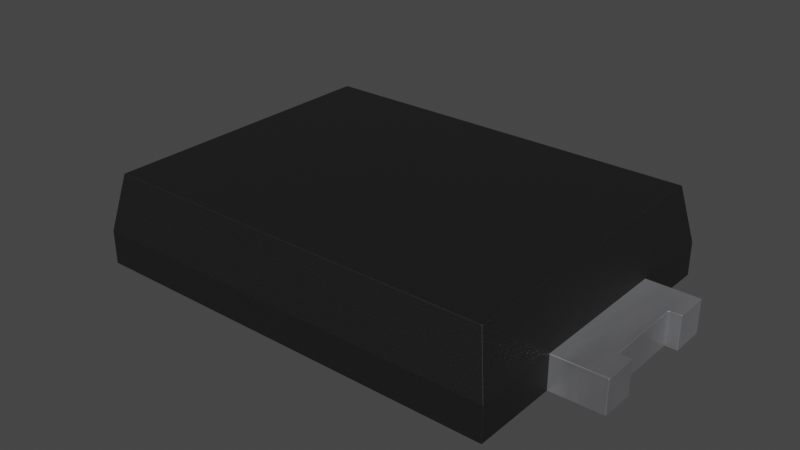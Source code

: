 # Source: PowerDI5.blend  (saved by Blender 3.2.14; exported with 4.5.12 LTS)
import bpy
from mathutils import Matrix  # noqa: F401  (used for matrix-valued properties, if any)

bpy.ops.wm.read_factory_settings(use_empty=True)
scene = bpy.context.scene
scene.name = 'Scene'

# ---- collections
col_collection = bpy.data.collections.new('Collection'); scene.collection.children.link(col_collection)

# ---- materials (node trees are filled in below, after node groups)
mat_metal_pins = bpy.data.materials.new('metal_pins')
mat_metal_pins.use_transparent_shadow = False
mat_metal_pins.preview_render_type = 'CUBE'
mat_metal_pins.use_preview_world = True
mat_plastic_matte_black = bpy.data.materials.new('plastic_matte_black')
mat_plastic_matte_black.use_transparent_shadow = False
mat_plastic_matte_black.preview_render_type = 'CUBE'

# ---- material node trees
mat_metal_pins.use_nodes = True; mat_metal_pins.node_tree.nodes.clear()
_N = mat_metal_pins.node_tree.nodes; _L = mat_metal_pins.node_tree.links
n0 = _N.new('ShaderNodeMapping'); n0.name = 'Mapping'; n0.location = (-1447, -91)
n0.inputs[3].default_value = (4.8, 1.2, 1.1)
n1 = _N.new('ShaderNodeBsdfPrincipled'); n1.name = 'Principled BSDF'; n1.location = (-560, 254)
n1.distribution = 'GGX'
n1.subsurface_method = 'BURLEY'
n1.inputs[1].default_value = 0.7818
n1.inputs[2].default_value = 0.2886
n1.inputs[3].default_value = 1.45
n1.inputs[13].default_value = 0.0
n1.inputs[27].default_value = (0.0, 0.0, 0.0, 1.0)
n1.inputs[28].default_value = 1.0
n2 = _N.new('ShaderNodeOutputMaterial'); n2.name = 'Material Output.002'; n2.location = (-205, 253)
n2.width = 213
n3 = _N.new('ShaderNodeTexNoise'); n3.name = 'Noise Texture.002'; n3.location = (-1228, -73)
n3.inputs[2].default_value = 0.1
n3.inputs[3].default_value = 7.0
n3.inputs[4].default_value = 0.6
n3.inputs[8].default_value = 0.4
n4 = _N.new('ShaderNodeTexCoord'); n4.name = 'Texture Coordinate'; n4.location = (-1636, -116)
n5 = _N.new('ShaderNodeMix'); n5.name = 'Mix.001'; n5.location = (-921, 45)
n5.data_type = 'RGBA'
n5.inputs[6].default_value = (0.9398, 0.9547, 1.0, 1.0)
n5.inputs[7].default_value = (0.13, 0.1259, 0.1359, 1.0)
n6 = _N.new('ShaderNodeBump'); n6.name = 'Bump.001'; n6.location = (-1001, -227)
n6.inputs[0].default_value = 0.05
n6.inputs[1].default_value = 0.01
n6.inputs[2].default_value = 1.0
_L.new(n1.outputs[0], n2.inputs[0])
_L.new(n3.outputs[0], n6.inputs[3])
_L.new(n0.outputs[0], n3.inputs[0])
_L.new(n3.outputs[0], n5.inputs[0])
_L.new(n4.outputs[3], n0.inputs[0])
_L.new(n5.outputs[2], n1.inputs[0])
_L.new(n6.outputs[0], n1.inputs[5])
n2.is_active_output = True
mat_plastic_matte_black.use_nodes = True; mat_plastic_matte_black.node_tree.nodes.clear()
_N = mat_plastic_matte_black.node_tree.nodes; _L = mat_plastic_matte_black.node_tree.links
n0 = _N.new('ShaderNodeOutputMaterial'); n0.name = 'Material Output'; n0.location = (463, 300)
n1 = _N.new('ShaderNodeBsdfPrincipled'); n1.name = 'Principled BSDF'; n1.location = (173, 300)
n1.distribution = 'GGX'
n1.subsurface_method = 'BURLEY'
n1.inputs[1].default_value = 0.06818
n1.inputs[2].default_value = 0.5182
n1.inputs[3].default_value = 1.45
n1.inputs[13].default_value = 0.6432
n1.inputs[20].default_value = 0.1027
n1.inputs[27].default_value = (0.0, 0.0, 0.0, 1.0)
n1.inputs[28].default_value = 1.0
n2 = _N.new('ShaderNodeTexCoord'); n2.name = 'Texture Coordinate'; n2.location = (-1001, 105)
n3 = _N.new('ShaderNodeBump'); n3.name = 'Bump'; n3.location = (-135, -86)
n3.inputs[0].default_value = 0.1
n3.inputs[1].default_value = 0.4
n3.inputs[2].default_value = 1.0
n4 = _N.new('ShaderNodeMapping'); n4.name = 'Mapping'; n4.location = (-755, 143)
n4.inputs[3].default_value = (2.0, 2.0, 2.0)
n5 = _N.new('ShaderNodeValToRGB'); n5.name = 'ColorRamp'; n5.location = (-147, 213)
while len(n5.color_ramp.elements) > 1: n5.color_ramp.elements.remove(n5.color_ramp.elements[-1])
n5.color_ramp.elements[0].position = 0.0; n5.color_ramp.elements[0].color = (0.005014, 0.005014, 0.005014, 1.0)
_e = n5.color_ramp.elements.new(0.9955); _e.color = (0.01269, 0.01269, 0.01269, 1.0)
n6 = _N.new('ShaderNodeTexNoise'); n6.name = 'Noise Texture'; n6.location = (-455, 203)
n6.inputs[2].default_value = 200.0
n6.inputs[3].default_value = 5.6
n6.inputs[4].default_value = 0.5208
_L.new(n1.outputs[0], n0.inputs[0])
_L.new(n6.outputs[0], n5.inputs[0])
_L.new(n5.outputs[0], n1.inputs[0])
_L.new(n2.outputs[2], n4.inputs[0])
_L.new(n4.outputs[0], n6.inputs[0])
_L.new(n6.outputs[0], n3.inputs[3])
_L.new(n3.outputs[0], n1.inputs[5])
n0.is_active_output = True

# ---- world
world_world = bpy.data.worlds.new('World'); scene.world = world_world
world_world.use_nodes = True; world_world.node_tree.nodes.clear()
_N = world_world.node_tree.nodes; _L = world_world.node_tree.links
n0 = _N.new('ShaderNodeOutputWorld'); n0.name = 'World Output'; n0.location = (300, 300)
n1 = _N.new('ShaderNodeBackground'); n1.name = 'Background'; n1.location = (10, 300)
n1.inputs[0].default_value = (0.05088, 0.05088, 0.05088, 1.0)
_L.new(n1.outputs[0], n0.inputs[0])
n0.is_active_output = True
world_world.color = (0.05088, 0.05088, 0.05088)
world_world.use_sun_shadow = False
world_world.sun_shadow_jitter_overblur = 0.0

# ---- meshes
me_shape_9_indexedfaceset_002 = bpy.data.meshes.new('SHAPE_9_IndexedFaceSet.002')
me_shape_9_indexedfaceset_002.from_pydata([(-3.335, -1.441, 0.43), (-3.335, -1.441, 0.0), (-3.335, -0.4509, 0.43), (-2.435, -0.4509, -1.192e-07), (-2.435, -0.4509, 0.43), (-3.335, -0.4509, -1.192e-07), (-3.335, 1.389, 0.43), (-3.335, 0.3991, -1.192e-07), (-3.335, 0.3991, 0.43), (-3.335, 1.389, -1.192e-07), (3.265, -0.9659, 0.43), (3.265, -0.5259, 0.43), (3.115, -0.5259, 0.43), (-1.235, -1.551, 0.43), (2.315, -1.551, 0.43), (2.315, -0.9659, 0.43), (2.315, -1.551, 1.788e-07), (-1.235, 1.499, 1.788e-07), (-1.235, 1.499, 0.43), (2.315, 1.499, 1.788e-07), (3.265, 0.9141, 1.788e-07), (3.265, 0.4741, 1.788e-07), (3.265, 0.9141, 0.43), (3.265, 0.4741, 0.43), (3.115, 0.4741, 0.43), (3.115, -0.5259, 1.788e-07), (3.115, 0.4741, 1.788e-07), (3.265, -0.9659, 1.788e-07), (3.265, -0.5259, 1.788e-07), (-2.539, 1.853, 1.15), (-2.539, -1.905, 1.15), (-2.685, -2.051, 0.43), (-2.685, -1.441, 0.43), (2.615, 1.999, 0.43), (2.469, 1.853, 1.15), (2.469, -1.905, 1.15), (-2.685, 1.389, 0.43), (-2.685, 0.3991, 0.43), (-2.685, -0.4509, 0.43), (-2.685, 0.3991, -1.192e-07), (-2.685, 1.999, -1.192e-07), (-2.685, 1.999, 0.43), (2.615, 0.9141, 1.788e-07), (2.615, -2.051, 0.43), (2.615, 0.9141, 0.43), (2.315, 1.499, 0.43), (2.615, 1.999, 1.788e-07), (-2.685, 1.389, -1.192e-07), (-2.685, -0.4509, -1.192e-07), (-2.685, -1.441, -1.192e-07), (-2.685, -2.051, -1.192e-07), (2.615, -2.051, 1.788e-07), (-2.435, -1.441, -1.192e-07), (-2.435, 1.389, 0.43), (-2.435, 1.389, -1.192e-07), (-2.435, 0.3991, -1.192e-07), (-2.435, 0.3991, 0.43), (-2.435, -1.441, 0.43), (2.315, 0.9141, 1.788e-07), (2.615, -0.9659, 1.788e-07), (2.615, -0.9659, 0.43), (2.315, -0.9659, 1.788e-07), (-1.235, -1.551, -1.192e-07), (2.315, 0.9141, 0.43)], [], [(54, 53, 56, 55), (32, 38, 4, 57), (61, 15, 60, 59), (3, 4, 57, 52), (1, 52, 57, 0), (7, 8, 6, 9), (15, 63, 44, 60), (4, 2, 0, 57), (7, 55, 56, 8), (62, 13, 18, 17), (12, 11, 28, 25), (48, 39, 55, 3), (24, 23, 22), (63, 24, 22), (10, 11, 12), (61, 58, 26, 25), (15, 10, 12), (18, 63, 45), (58, 61, 62, 17), (13, 14, 15), (28, 11, 10, 27), (10, 15, 61, 27), (18, 17, 19, 45), (13, 15, 63, 18), (14, 16, 61, 15), (30, 35, 34, 29), (63, 58, 19, 45), (63, 22, 20, 58), (20, 22, 23, 21), (23, 24, 26, 21), (26, 24, 12, 25), (50, 51, 43, 31), (26, 20, 21), (58, 20, 26), (27, 25, 28), (61, 25, 27), (17, 19, 58), (62, 61, 16), (31, 43, 35, 30), (3, 52, 1, 5), (29, 34, 33, 41), (29, 41, 36), (37, 29, 36), (38, 29, 37), (30, 32, 31), (30, 38, 32), (30, 29, 38), (24, 63, 15, 12), (44, 33, 34), (35, 60, 44), (35, 44, 34), (43, 60, 35), (50, 31, 32, 49), (41, 40, 47, 36), (48, 38, 37, 39), (62, 16, 14, 13), (46, 40, 41, 33), (37, 36, 53, 56), (46, 33, 44, 42), (43, 51, 59, 60), (49, 32, 57, 52), (54, 55, 7, 9), (42, 19, 46), (58, 19, 42), (16, 61, 59), (51, 16, 59), (17, 46, 19), (40, 46, 17), (54, 40, 17), (47, 40, 54), (55, 54, 17), (62, 16, 51), (53, 6, 8, 56), (3, 17, 62), (3, 55, 17), (52, 3, 62), (50, 49, 52), (50, 52, 62), (50, 62, 51), (36, 47, 54, 53), (39, 37, 56, 55), (38, 48, 3, 4), (63, 58, 42, 44), (18, 17, 19, 45), (3, 5, 2, 4), (54, 9, 6, 53), (1, 0, 2, 5)])
me_shape_9_indexedfaceset_002.polygons.foreach_set('material_index', [0, 1, 1, 0, 0, 0, 1, 0, 0, 0, 0, 1, 0, 0, 0, 0, 0, 0, 0, 0, 0, 0, 0, 0, 0, 1, 0, 0, 0, 0, 0, 1, 0, 0, 0, 0, 0, 0, 1, 0, 1, 1, 1, 1, 1, 1, 1, 0, 1, 1, 1, 1, 1, 1, 1, 0, 1, 1, 1, 1, 1, 0, 1, 1, 1, 1, 1, 1, 1, 1, 1, 1, 0, 1, 1, 1, 1, 1, 1, 1, 1, 1, 1, 1, 0, 0, 0])
_k = set([(0, 1), (0, 2), (0, 57), (1, 5), (1, 52), (2, 4), (2, 5), (3, 4), (3, 5), (3, 48), (3, 52), (4, 38), (4, 57), (6, 8), (6, 9), (6, 53), (7, 8), (7, 9), (7, 55), (8, 56), (9, 54), (10, 11), (10, 15), (10, 27), (11, 12), (11, 28), (12, 24), (12, 25), (13, 14), (13, 18), (13, 62), (14, 15), (14, 16), (15, 60), (15, 61), (15, 63), (16, 61), (16, 62), (17, 18), (17, 19), (17, 62), (18, 45), (19, 45), (19, 58), (20, 21), (20, 22), (20, 58), (21, 23), (21, 26), (22, 23), (22, 63), (23, 24), (24, 26), (25, 26), (25, 28), (27, 28), (27, 61), (29, 30), (29, 34), (29, 41), (30, 31), (30, 35), (31, 32), (31, 43), (31, 50), (32, 38), (32, 49), (32, 57), (33, 34), (33, 41), (33, 44), (33, 46), (34, 35), (35, 43), (36, 37), (36, 41), (36, 47), (36, 53), (37, 38), (37, 39), (37, 56), (38, 48), (39, 48), (39, 55), (40, 41), (40, 46), (40, 47), (42, 44), (42, 46), (42, 58), (43, 51), (43, 60), (44, 60), (44, 63), (45, 63), (47, 54), (49, 50), (49, 52), (50, 51), (51, 59), (52, 57), (53, 54), (53, 56), (54, 55), (55, 56), (58, 63), (59, 60), (59, 61)])
me_shape_9_indexedfaceset_002.attributes.new('sharp_edge', 'BOOLEAN', 'EDGE').data.foreach_set('value', [ (min(e.vertices), max(e.vertices)) in _k for e in me_shape_9_indexedfaceset_002.edges])
_uv = me_shape_9_indexedfaceset_002.uv_layers.new(name='UVMap')
_uv.uv.foreach_set('vector', [0.7108, 0.4603, 0.7108, 0.5254, 0.5608, 0.5254, 0.5608, 0.4603, 0.0885, 0.282, 0.0885, 0.432, 0.1264, 0.432, 0.1264, 0.282, 0.8461, 0.4603, 0.8461, 0.5254, 0.8915, 0.5254, 0.8915, 0.4603, 0.432, 0.4603, 0.432, 0.5254, 0.282, 0.5254, 0.282, 0.4603, -0.00998, 0.4603, 0.1264, 0.4603, 0.1264, 0.5254, -0.00998, 0.5254, 0.5608, 0.4603, 0.5608, 0.5254, 0.7108, 0.5254, 0.7108, 0.4603, 0.8461, 0.354, 0.8461, 0.6388, 0.8915, 0.6388, 0.8915, 0.354, 0.1264, 0.432, -0.00998, 0.432, -0.00998, 0.282, 0.1264, 0.282, -0.00998, 0.4603, 0.1264, 0.4603, 0.1264, 0.5254, -0.00998, 0.5254, 0.2653, 0.4603, 0.2653, 0.5254, 0.7275, 0.5254, 0.7275, 0.4603, 0.9673, 0.5254, 0.99, 0.5254, 0.99, 0.4603, 0.9673, 0.4603, 0.0885, 0.432, 0.0885, 0.5608, 0.1264, 0.5608, 0.1264, 0.432, 0.9673, 0.5722, 0.99, 0.5722, 0.99, 0.6388, 0.8461, 0.6388, 0.9673, 0.5722, 0.99, 0.6388, 0.99, 0.354, 0.99, 0.4206, 0.9673, 0.4206, 0.8461, 0.354, 0.8461, 0.6388, 0.9673, 0.5722, 0.9673, 0.4206, 0.8461, 0.354, 0.99, 0.354, 0.9673, 0.4206, 0.3082, 0.7275, 0.8461, 0.6388, 0.8461, 0.7275, 0.8461, 0.6388, 0.8461, 0.354, 0.3082, 0.2653, 0.3082, 0.7275, 0.3082, 0.2653, 0.8461, 0.2653, 0.8461, 0.354, 0.4206, 0.4603, 0.4206, 0.5254, 0.354, 0.5254, 0.354, 0.4603, 0.99, 0.5254, 0.8461, 0.5254, 0.8461, 0.4603, 0.99, 0.4603, 0.3082, 0.5254, 0.3082, 0.4603, 0.8461, 0.4603, 0.8461, 0.5254, 0.3082, 0.2653, 0.8461, 0.354, 0.8461, 0.6388, 0.3082, 0.7275, 0.2653, 0.5254, 0.2653, 0.4603, 0.354, 0.4603, 0.354, 0.5254, 0.1106, 0.2117, 0.8694, 0.2117, 0.8694, 0.7811, 0.1106, 0.7811, 0.6388, 0.5254, 0.6388, 0.4603, 0.7275, 0.4603, 0.7275, 0.5254, 0.8461, 0.5254, 0.99, 0.5254, 0.99, 0.4603, 0.8461, 0.4603, 0.6388, 0.4603, 0.6388, 0.5254, 0.5722, 0.5254, 0.5722, 0.4603, 0.99, 0.5254, 0.9673, 0.5254, 0.9673, 0.4603, 0.99, 0.4603, 0.5722, 0.4603, 0.5722, 0.5254, 0.4206, 0.5254, 0.4206, 0.4603, 0.0885, 0.4603, 0.8915, 0.4603, 0.8915, 0.5254, 0.0885, 0.5254, 0.9673, 0.5722, 0.99, 0.6388, 0.99, 0.5722, 0.8461, 0.6388, 0.99, 0.6388, 0.9673, 0.5722, 0.99, 0.354, 0.9673, 0.4206, 0.99, 0.4206, 0.8461, 0.354, 0.9673, 0.4206, 0.99, 0.354, 0.3082, 0.7275, 0.8461, 0.7275, 0.8461, 0.6388, 0.3082, 0.2653, 0.8461, 0.354, 0.8461, 0.2653, 0.0885, 0.5254, 0.8915, 0.5254, 0.8694, 0.6345, 0.1106, 0.6345, 0.1264, 0.432, 0.1264, 0.282, -0.00998, 0.282, -0.00998, 0.432, 0.1106, 0.6345, 0.8694, 0.6345, 0.8915, 0.5254, 0.0885, 0.5254, 0.7811, 0.6345, 0.8032, 0.5254, 0.7108, 0.5254, 0.5608, 0.5254, 0.7811, 0.6345, 0.7108, 0.5254, 0.432, 0.5254, 0.7811, 0.6345, 0.5608, 0.5254, 0.2117, 0.6345, 0.282, 0.5254, 0.1896, 0.5254, 0.2117, 0.6345, 0.432, 0.5254, 0.282, 0.5254, 0.2117, 0.6345, 0.7811, 0.6345, 0.432, 0.5254, 0.9673, 0.5722, 0.8461, 0.6388, 0.8461, 0.354, 0.9673, 0.4206, 0.6388, 0.5254, 0.8032, 0.5254, 0.7811, 0.6345, 0.2117, 0.6345, 0.354, 0.5254, 0.6388, 0.5254, 0.2117, 0.6345, 0.6388, 0.5254, 0.7811, 0.6345, 0.1896, 0.5254, 0.354, 0.5254, 0.2117, 0.6345, 0.1896, 0.4603, 0.1896, 0.5254, 0.282, 0.5254, 0.282, 0.4603, 0.8032, 0.5254, 0.8032, 0.4603, 0.7108, 0.4603, 0.7108, 0.5254, 0.432, 0.4603, 0.432, 0.5254, 0.5608, 0.5254, 0.5608, 0.4603, 0.3082, 0.4603, 0.8461, 0.4603, 0.8461, 0.5254, 0.3082, 0.5254, 0.8915, 0.4603, 0.0885, 0.4603, 0.0885, 0.5254, 0.8915, 0.5254, 0.0885, 0.5608, 0.0885, 0.7108, 0.1264, 0.7108, 0.1264, 0.5608, 0.8032, 0.4603, 0.8032, 0.5254, 0.6388, 0.5254, 0.6388, 0.4603, 0.1896, 0.5254, 0.1896, 0.4603, 0.354, 0.4603, 0.354, 0.5254, 0.0885, 0.4603, 0.0885, 0.5254, 0.1264, 0.5254, 0.1264, 0.4603, 0.1264, 0.7108, 0.1264, 0.5608, -0.00998, 0.5608, -0.00998, 0.7108, 0.8915, 0.6388, 0.8461, 0.7275, 0.8915, 0.8032, 0.8461, 0.6388, 0.8461, 0.7275, 0.8915, 0.6388, 0.8461, 0.2653, 0.8461, 0.354, 0.8915, 0.354, 0.8915, 0.1896, 0.8461, 0.2653, 0.8915, 0.354, 0.3082, 0.7275, 0.8915, 0.8032, 0.8461, 0.7275, 0.0885, 0.8032, 0.8915, 0.8032, 0.3082, 0.7275, 0.1264, 0.7108, 0.0885, 0.8032, 0.3082, 0.7275, 0.0885, 0.7108, 0.0885, 0.8032, 0.1264, 0.7108, 0.1264, 0.5608, 0.1264, 0.7108, 0.3082, 0.7275, 0.3082, 0.2653, 0.8461, 0.2653, 0.8915, 0.1896, 0.1264, 0.7108, -0.00998, 0.7108, -0.00998, 0.5608, 0.1264, 0.5608, 0.1264, 0.432, 0.3082, 0.7275, 0.3082, 0.2653, 0.1264, 0.432, 0.1264, 0.5608, 0.3082, 0.7275, 0.1264, 0.282, 0.1264, 0.432, 0.3082, 0.2653, 0.0885, 0.1896, 0.0885, 0.282, 0.1264, 0.282, 0.0885, 0.1896, 0.1264, 0.282, 0.3082, 0.2653, 0.0885, 0.1896, 0.3082, 0.2653, 0.8915, 0.1896, 0.0885, 0.5254, 0.0885, 0.4603, 0.1264, 0.4603, 0.1264, 0.5254, 0.0885, 0.4603, 0.0885, 0.5254, 0.1264, 0.5254, 0.1264, 0.4603, 0.0885, 0.5254, 0.0885, 0.4603, 0.1264, 0.4603, 0.1264, 0.5254, 0.8461, 0.5254, 0.8461, 0.4603, 0.8915, 0.4603, 0.8915, 0.5254, 0.3082, 0.5254, 0.3082, 0.4603, 0.8461, 0.4603, 0.8461, 0.5254, 0.1264, 0.4603, -0.00998, 0.4603, -0.00998, 0.5254, 0.1264, 0.5254, 0.1264, 0.4603, -0.00998, 0.4603, -0.00998, 0.5254, 0.1264, 0.5254, 0.282, 0.4603, 0.282, 0.5254, 0.432, 0.5254, 0.432, 0.4603])
me_shape_9_indexedfaceset_002.materials.append(mat_metal_pins)
me_shape_9_indexedfaceset_002.materials.append(mat_plastic_matte_black)
me_shape_9_indexedfaceset_002.update()
me_shape_9_indexedfaceset_002.normals_split_custom_set([tuple(v) for v in zip(*[iter([1.0, 2.8e-07, 0.0, 1.0, 2.8e-07, 0.0, 1.0, 2.8e-07, 0.0, 1.0, 2.8e-07, 0.0, 0.0, 0.0, -1.0, 0.0, 0.0, -1.0, 0.0, 0.0, -1.0, 0.0, 0.0, -1.0, 9.934e-07, 1.0, 0.0, 9.934e-07, 1.0, 0.0, 9.934e-07, 1.0, 0.0, 9.934e-07, 1.0, 0.0, 1.0, 5.601e-07, 0.0, 1.0, 5.601e-07, 0.0, 1.0, 5.601e-07, 0.0, 1.0, 5.601e-07, 0.0, 8.61e-07, -1.0, 0.0, 8.61e-07, -1.0, 0.0, 8.61e-07, -1.0, 0.0, 8.61e-07, -1.0, 0.0, -1.0, 0.0, 0.0, -1.0, 0.0, 0.0, -1.0, 0.0, 0.0, -1.0, 0.0, 0.0, 0.0, 0.0, -1.0, 0.0, 0.0, -1.0, 0.0, 0.0, -1.0, 0.0, 0.0, -1.0, -1.07e-08, 0.0, 1.0, -1.07e-08, 0.0, 1.0, -1.07e-08, 0.0, 1.0, -1.07e-08, 0.0, 1.0, 0.0, -1.0, 0.0, 0.0, -1.0, 0.0, 0.0, -1.0, 0.0, 0.0, -1.0, 0.0, -1.0, -1.818e-07, 0.0, -1.0, -1.818e-07, 0.0, -1.0, -1.818e-07, 0.0, -1.0, -1.818e-07, 0.0, 0.0, 1.0, 0.0, 0.0, 1.0, 0.0, 0.0, 1.0, 0.0, 0.0, 1.0, 0.0, 0.0, 0.0, -1.0, 0.0, 0.0, -1.0, 0.0, 0.0, -1.0, 0.0, 0.0, -1.0, 0.0, 0.0, 1.0, 0.0, 0.0, 1.0, 0.0, 0.0, 1.0, -7.13e-08, 0.0, 1.0, -7.13e-08, 0.0, 1.0, -7.13e-08, 0.0, 1.0, 0.0, 0.0, 1.0, 0.0, 0.0, 1.0, 0.0, 0.0, 1.0, 1.234e-14, 0.0, -1.0, 1.234e-14, 0.0, -1.0, 1.234e-14, 0.0, -1.0, 1.234e-14, 0.0, -1.0, 0.0, 0.0, 1.0, 0.0, 0.0, 1.0, 0.0, 0.0, 1.0, -2.87e-08, 0.0, 1.0, -2.87e-08, 0.0, 1.0, -2.87e-08, 0.0, 1.0, 4.198e-08, 6.045e-08, -1.0, 4.198e-08, 6.045e-08, -1.0, 4.198e-08, 6.045e-08, -1.0, 4.198e-08, 6.045e-08, -1.0, -5.74e-08, 0.0, 1.0, -5.74e-08, 0.0, 1.0, -5.74e-08, 0.0, 1.0, 1.0, 0.0, 0.0, 1.0, 0.0, 0.0, 1.0, 0.0, 0.0, 1.0, 0.0, 0.0, 0.0, -1.0, 0.0, 0.0, -1.0, 0.0, 0.0, -1.0, 0.0, 0.0, -1.0, 0.0, 0.0, -1.0, 0.0, 0.0, -1.0, 0.0, 0.0, -1.0, 0.0, 0.0, -1.0, 0.0, -4.087e-08, -3.023e-08, 1.0, -4.087e-08, -3.023e-08, 1.0, -4.087e-08, -3.023e-08, 1.0, -4.087e-08, -3.023e-08, 1.0, 1.0, 4.739e-07, 5.545e-07, 1.0, 4.739e-07, 5.545e-07, 1.0, 4.739e-07, 5.545e-07, 1.0, 4.739e-07, 5.545e-07, 1.077e-08, -6.344e-08, 1.0, 1.077e-08, -6.344e-08, 1.0, 1.077e-08, -6.344e-08, 1.0, 1.077e-08, -6.344e-08, 1.0, 1.0, 0.0, 0.0, 1.0, 0.0, 0.0, 1.0, 0.0, 0.0, 1.0, 0.0, 0.0, -1.255e-07, 1.0, 0.0, -1.255e-07, 1.0, 0.0, -1.255e-07, 1.0, 0.0, -1.255e-07, 1.0, 0.0, 1.0, 6.301e-07, 0.0, 1.0, 6.301e-07, 0.0, 1.0, 6.301e-07, 0.0, 1.0, 6.301e-07, 0.0, 0.0, -1.0, 0.0, 0.0, -1.0, 0.0, 0.0, -1.0, 0.0, 0.0, -1.0, 0.0, 1.0, 0.0, 0.0, 1.0, 0.0, 0.0, 1.0, 0.0, 0.0, 1.0, 0.0, 0.0, 1.35e-07, -1.0, 0.0, 1.35e-07, -1.0, 0.0, 1.35e-07, -1.0, 0.0, 1.35e-07, -1.0, 0.0, 0.0, 0.0, -1.0, 0.0, 0.0, -1.0, 0.0, 0.0, -1.0, 0.0, 0.0, -1.0, 0.0, 0.0, -1.0, 0.0, 0.0, -1.0, 0.0, 0.0, -1.0, 0.0, 0.0, -1.0, 0.0, 0.0, -1.0, 0.0, 0.0, -1.0, 0.0, 0.0, -1.0, 0.0, 0.0, -1.0, 0.0, 0.0, -1.0, 0.0, 0.0, -1.0, 0.0, 0.0, -1.0, 8.395e-08, 5.474e-14, -1.0, 8.395e-08, 5.474e-14, -1.0, 8.395e-08, 5.474e-14, -1.0, 5.037e-08, -0.9801, 0.1987, 5.037e-08, -0.9801, 0.1987, 5.037e-08, -0.9801, 0.1987, 5.037e-08, -0.9801, 0.1987, -6.623e-08, -6.021e-08, -1.0, -6.623e-08, -6.021e-08, -1.0, -6.623e-08, -6.021e-08, -1.0, -6.623e-08, -6.021e-08, -1.0, -6.462e-08, 0.9801, 0.1987, -6.462e-08, 0.9801, 0.1987, -6.462e-08, 0.9801, 0.1987, -6.462e-08, 0.9801, 0.1987, -0.9801, -1.596e-06, 0.1987, -0.9801, -1.596e-06, 0.1987, -0.9801, -1.596e-06, 0.1987, -0.9801, 3.278e-07, 0.1987, -0.9801, 3.278e-07, 0.1987, -0.9801, 3.278e-07, 0.1987, -0.9801, 0.0, 0.1987, -0.9801, 0.0, 0.1987, -0.9801, 0.0, 0.1987, -0.9801, 0.0, 0.1987, -0.9801, 0.0, 0.1987, -0.9801, 0.0, 0.1987, -0.9801, 0.0, 0.1987, -0.9801, 0.0, 0.1987, -0.9801, 0.0, 0.1987, -0.9801, 0.0, 0.1987, -0.9801, 0.0, 0.1987, -0.9801, 0.0, 0.1987, 3.881e-08, 0.0, 1.0, 3.881e-08, 0.0, 1.0, 3.881e-08, 0.0, 1.0, 3.881e-08, 0.0, 1.0, 0.9801, 8.973e-07, 0.1987, 0.9801, 8.973e-07, 0.1987, 0.9801, 8.973e-07, 0.1987, 0.9801, 0.0, 0.1987, 0.9801, 0.0, 0.1987, 0.9801, 0.0, 0.1987, 0.9801, 1.727e-07, 0.1987, 0.9801, 1.727e-07, 0.1987, 0.9801, 1.727e-07, 0.1987, 0.9801, 0.0, 0.1987, 0.9801, 0.0, 0.1987, 0.9801, 0.0, 0.1987, -1.0, 0.0, 0.0, -1.0, 0.0, 0.0, -1.0, 0.0, 0.0, -1.0, 0.0, 0.0, -1.0, -1.363e-06, 0.0, -1.0, -1.363e-06, 0.0, -1.0, -1.363e-06, 0.0, -1.0, -1.363e-06, 0.0, -1.0, 0.0, 0.0, -1.0, 0.0, 0.0, -1.0, 0.0, 0.0, -1.0, 0.0, 0.0, 0.0, -1.0, -3.124e-07, 0.0, -1.0, -3.124e-07, 0.0, -1.0, -3.124e-07, 0.0, -1.0, -3.124e-07, -1.574e-07, 1.0, 0.0, -1.574e-07, 1.0, 0.0, -1.574e-07, 1.0, 0.0, -1.574e-07, 1.0, 0.0, 0.0, 1.505e-07, -1.0, 0.0, 1.505e-07, -1.0, 0.0, 1.505e-07, -1.0, 0.0, 1.505e-07, -1.0, 1.0, 7.665e-07, 0.0, 1.0, 7.665e-07, 0.0, 1.0, 7.665e-07, 0.0, 1.0, 7.665e-07, 0.0, 1.0, 0.0, 0.0, 1.0, 0.0, 0.0, 1.0, 0.0, 0.0, 1.0, 0.0, 0.0, -2.861e-06, 1.0, 0.0, -2.861e-06, 1.0, 0.0, -2.861e-06, 1.0, 0.0, -2.861e-06, 1.0, 0.0, 0.0, 0.0, -1.0, 0.0, 0.0, -1.0, 0.0, 0.0, -1.0, 0.0, 0.0, -1.0, 4.366e-14, 0.0, -1.0, 4.366e-14, 0.0, -1.0, 4.366e-14, 0.0, -1.0, 0.0, 0.0, -1.0, 0.0, 0.0, -1.0, 0.0, 0.0, -1.0, 4.049e-14, 0.0, -1.0, 4.049e-14, 0.0, -1.0, 4.049e-14, 0.0, -1.0, -8.732e-14, 0.0, -1.0, -8.732e-14, 0.0, -1.0, -8.732e-14, 0.0, -1.0, 0.0, 0.0, -1.0, 0.0, 0.0, -1.0, 0.0, 0.0, -1.0, 5.623e-08, -4.33e-07, -1.0, 5.623e-08, -4.33e-07, -1.0, 5.623e-08, -4.33e-07, -1.0, 2.394e-07, 9.81e-08, -1.0, 2.394e-07, 9.81e-08, -1.0, 2.394e-07, 9.81e-08, -1.0, 0.0, 0.0, -1.0, 0.0, 0.0, -1.0, 0.0, 0.0, -1.0, 2.484e-07, 0.0, -1.0, 2.484e-07, 0.0, -1.0, 2.484e-07, 0.0, -1.0, 8.395e-08, 5.037e-08, -1.0, 8.395e-08, 5.037e-08, -1.0, 8.395e-08, 5.037e-08, -1.0, -1.003e-07, -7.526e-08, 1.0, -1.003e-07, -7.526e-08, 1.0, -1.003e-07, -7.526e-08, 1.0, -1.003e-07, -7.526e-08, 1.0, 8.957e-08, 9.771e-08, -1.0, 8.957e-08, 9.771e-08, -1.0, 8.957e-08, 9.771e-08, -1.0, 2.484e-07, 1.115e-13, -1.0, 2.484e-07, 1.115e-13, -1.0, 2.484e-07, 1.115e-13, -1.0, 0.0, 0.0, -1.0, 0.0, 0.0, -1.0, 0.0, 0.0, -1.0, 0.0, 0.0, -1.0, 0.0, 0.0, -1.0, 0.0, 0.0, -1.0, 0.0, 0.0, -1.0, 0.0, 0.0, -1.0, 0.0, 0.0, -1.0, 5.623e-08, -1.631e-07, -1.0, 5.623e-08, -1.631e-07, -1.0, 5.623e-08, -1.631e-07, -1.0, 9.537e-07, -1.0, 0.0, 9.537e-07, -1.0, 0.0, 9.537e-07, -1.0, 0.0, 9.537e-07, -1.0, 0.0, 0.0, 1.0, 0.0, 0.0, 1.0, 0.0, 0.0, 1.0, 0.0, 0.0, 1.0, 0.0, 0.0, -1.0, 0.0, 0.0, -1.0, 0.0, 0.0, -1.0, 0.0, 0.0, -1.0, 0.0, 0.0, -1.0, 0.0, 0.0, -1.0, 0.0, 0.0, -1.0, 0.0, 0.0, -1.0, 0.0, 0.0, -1.0, 0.0, 0.0, -1.0, 0.0, 0.0, -1.0, 0.0, 0.0, -1.0, 0.0, -3.311e-07, 1.0, 0.0, -3.311e-07, 1.0, 0.0, -3.311e-07, 1.0, 0.0, -3.311e-07, 1.0, 0.0, -2.649e-07, 1.0, 0.0, -2.649e-07, 1.0, 0.0, -2.649e-07, 1.0, 0.0, -2.649e-07, 1.0, 0.0, -1.0, 0.0, 0.0, -1.0, 0.0, 0.0, -1.0, 0.0, 0.0, -1.0, 0.0, 0.0])] * 3)])

# ---- objects
ob_shape_9_indexedfaceset = bpy.data.objects.new('SHAPE_9_IndexedFaceSet', me_shape_9_indexedfaceset_002)

# ---- transforms, parenting, visibility, modifiers, constraints
ob_shape_9_indexedfaceset.location = (0.0, 0.0, 0.0)
_m = ob_shape_9_indexedfaceset.modifiers.new('Bevel', 'BEVEL')
_m.width = 0.01
_m.width_pct = 0.01
_m.segments = 10

# ---- collection membership
col_collection.objects.link(ob_shape_9_indexedfaceset)

# ---- scene / render settings (as saved in the file)
scene.frame_start = 1; scene.frame_end = 250; scene.frame_set(1)
scene.render.engine = 'BLENDER_EEVEE_NEXT'
scene.cycles.sampling_pattern = 'TABULATED_SOBOL'
scene.cycles.use_light_tree = False
scene.view_settings.view_transform = 'Filmic'
bpy.context.view_layer.update()

# ---- added for rendering (the .blend has no active camera and no usable light): camera, sun
cam_auto = bpy.data.cameras.new('AutoCamera')
cam_auto.lens = 50.0
cam_auto.sensor_width = 36.0
cam_auto.clip_end = 1000.0
ob_auto_camera = bpy.data.objects.new('AutoCamera', cam_auto)
scene.collection.objects.link(ob_auto_camera)
ob_auto_camera.location = (7.20845, -8.71815, 6.36981)
ob_auto_camera.rotation_euler = (1.09748, -7.21219e-08, 0.694738)
scene.camera = ob_auto_camera
light_auto_sun = bpy.data.lights.new('AutoSun', 'SUN')
light_auto_sun.energy = 3.0
light_auto_sun.angle = 0.0523599
ob_auto_sun = bpy.data.objects.new('AutoSun', light_auto_sun)
scene.collection.objects.link(ob_auto_sun)
ob_auto_sun.rotation_euler = (0.872665, 0.174533, 0.523599)
bpy.context.view_layer.update()
